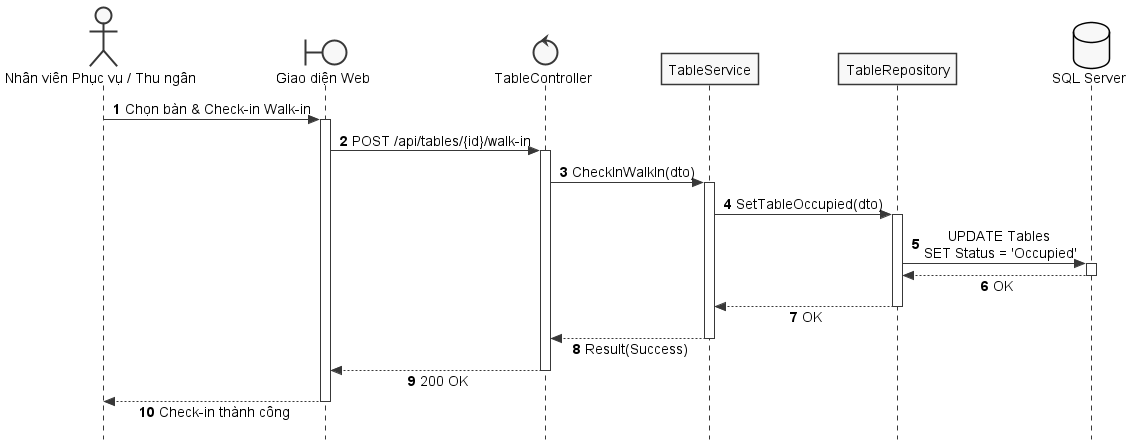

The diagram above was rendered by PlantUML. Its source (embedded in the PNG):
@startuml SD_UC_E6_2_CheckIn_WalkIn
autonumber
skinparam style strictuml
skinparam monochrome true
skinparam shadowing false
skinparam sequenceMessageAlign center
skinparam responseMessageBelowArrow true
skinparam defaultFontName "Segoe UI", Arial, sans-serif
skinparam defaultFontSize 14

actor "Nhân viên Phục vụ / Thu ngân" as Staff
boundary "Giao diện Web" as UI
control "TableController" as Controller
participant "TableService" as Service
participant "TableRepository" as Repo
database "SQL Server" as DB

Staff -> UI: Chọn bàn & Check-in Walk-in
activate UI

UI -> Controller: POST /api/tables/{id}/walk-in
activate Controller

Controller -> Service: CheckInWalkIn(dto)
activate Service

Service -> Repo: SetTableOccupied(dto)
activate Repo

Repo -> DB: UPDATE Tables \nSET Status = 'Occupied'
activate DB
DB --> Repo: OK
deactivate DB

Repo --> Service: OK
deactivate Repo

Service --> Controller: Result(Success)
deactivate Service

Controller --> UI: 200 OK
deactivate Controller

UI --> Staff: Check-in thành công
deactivate UI

@enduml